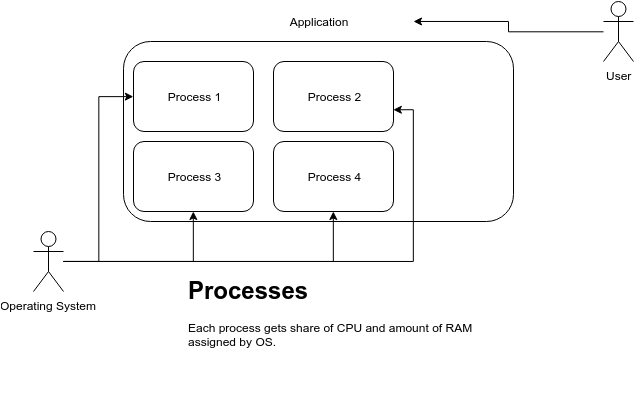

The diagram above was exported from draw.io. Its source (the exported page's mxGraphModel, read from the mxfile embedded in the PNG):
<mxGraphModel dx="705" dy="399" grid="1" gridSize="10" guides="1" tooltips="1" connect="1" arrows="1" fold="1" page="1" pageScale="1" pageWidth="827" pageHeight="1169" math="0" shadow="0">
  <root>
    <mxCell id="4xK9Opkd3bD3JCi8YQMl-0" />
    <mxCell id="4xK9Opkd3bD3JCi8YQMl-1" parent="4xK9Opkd3bD3JCi8YQMl-0" />
    <mxCell id="4xK9Opkd3bD3JCi8YQMl-2" value="" style="rounded=1;whiteSpace=wrap;html=1;" vertex="1" parent="4xK9Opkd3bD3JCi8YQMl-1">
      <mxGeometry x="250" y="110" width="390" height="180" as="geometry" />
    </mxCell>
    <mxCell id="4xK9Opkd3bD3JCi8YQMl-3" value="Application" style="text;html=1;strokeColor=none;fillColor=none;align=center;verticalAlign=middle;whiteSpace=wrap;rounded=0;" vertex="1" parent="4xK9Opkd3bD3JCi8YQMl-1">
      <mxGeometry x="350" y="80" width="190" height="20" as="geometry" />
    </mxCell>
    <mxCell id="4xK9Opkd3bD3JCi8YQMl-4" value="Process 1" style="rounded=1;whiteSpace=wrap;html=1;" vertex="1" parent="4xK9Opkd3bD3JCi8YQMl-1">
      <mxGeometry x="260" y="130" width="120" height="70" as="geometry" />
    </mxCell>
    <mxCell id="4xK9Opkd3bD3JCi8YQMl-5" value="Process 2" style="rounded=1;whiteSpace=wrap;html=1;" vertex="1" parent="4xK9Opkd3bD3JCi8YQMl-1">
      <mxGeometry x="400" y="130" width="120" height="70" as="geometry" />
    </mxCell>
    <mxCell id="4xK9Opkd3bD3JCi8YQMl-6" value="Process 3" style="rounded=1;whiteSpace=wrap;html=1;" vertex="1" parent="4xK9Opkd3bD3JCi8YQMl-1">
      <mxGeometry x="260" y="210" width="120" height="70" as="geometry" />
    </mxCell>
    <mxCell id="4xK9Opkd3bD3JCi8YQMl-7" value="Process 4" style="rounded=1;whiteSpace=wrap;html=1;" vertex="1" parent="4xK9Opkd3bD3JCi8YQMl-1">
      <mxGeometry x="400" y="210" width="120" height="70" as="geometry" />
    </mxCell>
    <mxCell id="4xK9Opkd3bD3JCi8YQMl-9" style="edgeStyle=orthogonalEdgeStyle;rounded=0;orthogonalLoop=1;jettySize=auto;html=1;" edge="1" parent="4xK9Opkd3bD3JCi8YQMl-1" source="4xK9Opkd3bD3JCi8YQMl-8" target="4xK9Opkd3bD3JCi8YQMl-3">
      <mxGeometry relative="1" as="geometry" />
    </mxCell>
    <mxCell id="4xK9Opkd3bD3JCi8YQMl-8" value="User" style="shape=umlActor;verticalLabelPosition=bottom;labelBackgroundColor=#ffffff;verticalAlign=top;html=1;" vertex="1" parent="4xK9Opkd3bD3JCi8YQMl-1">
      <mxGeometry x="730" y="70" width="30" height="60" as="geometry" />
    </mxCell>
    <mxCell id="4xK9Opkd3bD3JCi8YQMl-11" style="edgeStyle=orthogonalEdgeStyle;rounded=0;orthogonalLoop=1;jettySize=auto;html=1;entryX=0;entryY=0.5;entryDx=0;entryDy=0;" edge="1" parent="4xK9Opkd3bD3JCi8YQMl-1" source="4xK9Opkd3bD3JCi8YQMl-10" target="4xK9Opkd3bD3JCi8YQMl-4">
      <mxGeometry relative="1" as="geometry" />
    </mxCell>
    <mxCell id="4xK9Opkd3bD3JCi8YQMl-12" style="edgeStyle=orthogonalEdgeStyle;rounded=0;orthogonalLoop=1;jettySize=auto;html=1;" edge="1" parent="4xK9Opkd3bD3JCi8YQMl-1" source="4xK9Opkd3bD3JCi8YQMl-10" target="4xK9Opkd3bD3JCi8YQMl-6">
      <mxGeometry relative="1" as="geometry" />
    </mxCell>
    <mxCell id="4xK9Opkd3bD3JCi8YQMl-13" style="edgeStyle=orthogonalEdgeStyle;rounded=0;orthogonalLoop=1;jettySize=auto;html=1;" edge="1" parent="4xK9Opkd3bD3JCi8YQMl-1" source="4xK9Opkd3bD3JCi8YQMl-10" target="4xK9Opkd3bD3JCi8YQMl-7">
      <mxGeometry relative="1" as="geometry" />
    </mxCell>
    <mxCell id="4xK9Opkd3bD3JCi8YQMl-14" style="edgeStyle=orthogonalEdgeStyle;rounded=0;orthogonalLoop=1;jettySize=auto;html=1;entryX=0.999;entryY=0.689;entryDx=0;entryDy=0;entryPerimeter=0;" edge="1" parent="4xK9Opkd3bD3JCi8YQMl-1" source="4xK9Opkd3bD3JCi8YQMl-10" target="4xK9Opkd3bD3JCi8YQMl-5">
      <mxGeometry relative="1" as="geometry" />
    </mxCell>
    <mxCell id="4xK9Opkd3bD3JCi8YQMl-10" value="Operating System" style="shape=umlActor;verticalLabelPosition=bottom;labelBackgroundColor=#ffffff;verticalAlign=top;html=1;" vertex="1" parent="4xK9Opkd3bD3JCi8YQMl-1">
      <mxGeometry x="160" y="300" width="30" height="60" as="geometry" />
    </mxCell>
    <mxCell id="4xK9Opkd3bD3JCi8YQMl-16" value="&lt;h1&gt;Processes&lt;/h1&gt;&lt;div&gt;Each process gets share of CPU and amount of RAM assigned by OS.&lt;/div&gt;" style="text;html=1;strokeColor=none;fillColor=none;spacing=5;spacingTop=-20;whiteSpace=wrap;overflow=hidden;rounded=0;" vertex="1" parent="4xK9Opkd3bD3JCi8YQMl-1">
      <mxGeometry x="310" y="340" width="340" height="120" as="geometry" />
    </mxCell>
  </root>
</mxGraphModel>